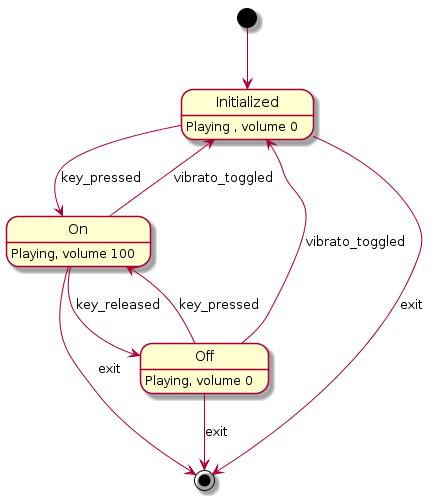

The diagram above was rendered by PlantUML. Its source (embedded in the PNG):
@startuml
Initialized : Playing , volume 0
On: Playing, volume 100
Off:Playing, volume 0


[*] --> Initialized


Initialized --> On : key_pressed 
On -->Off :key_released
Off -->On :key_pressed
On -->Initialized : vibrato_toggled
Off -->Initialized : vibrato_toggled

On -->[*] :exit
Off -->[*] :exit
Initialized -->[*] :exit
@enduml